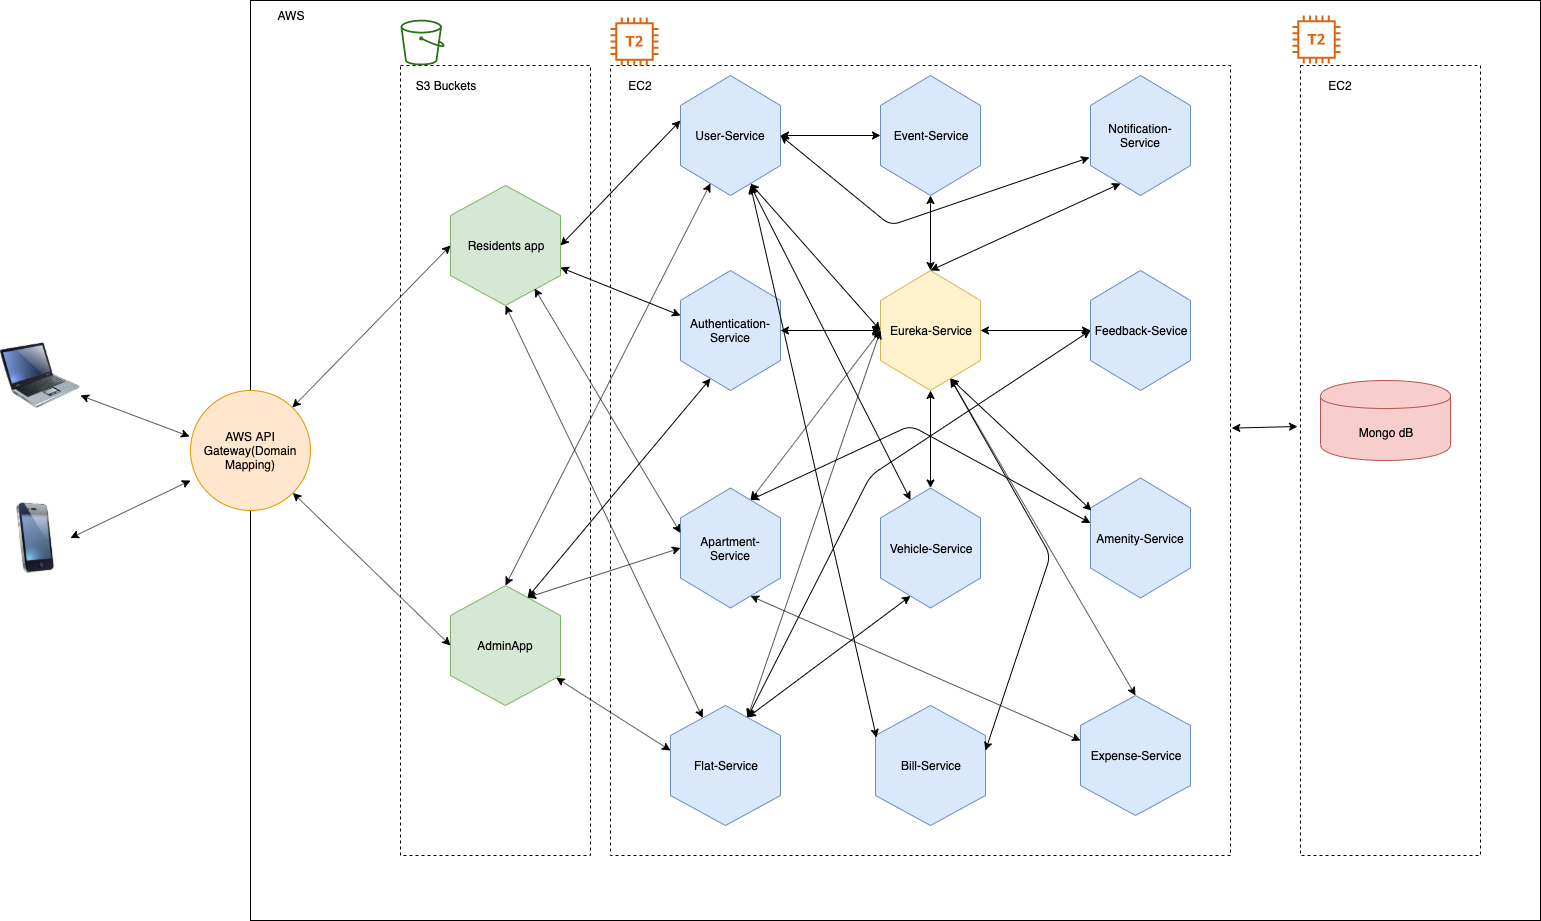

The diagram above was exported from draw.io. Its source (the exported page's mxGraphModel, read from the mxfile embedded in the PNG):
<mxGraphModel dx="1933" dy="1990" grid="1" gridSize="10" guides="1" tooltips="1" connect="1" arrows="1" fold="1" page="1" pageScale="1" pageWidth="827" pageHeight="1169" math="0" shadow="0">
  <root>
    <mxCell id="0" />
    <mxCell id="1" parent="0" />
    <mxCell id="FP1tNvQsV5w59wg0Wo0N-5" value="" style="rounded=0;whiteSpace=wrap;html=1;" vertex="1" parent="1">
      <mxGeometry x="80" y="-85" width="1290" height="920" as="geometry" />
    </mxCell>
    <mxCell id="wIh3mmjTRAhEFglrgq6V-18" value="" style="rounded=0;whiteSpace=wrap;html=1;dashed=1;" vertex="1" parent="1">
      <mxGeometry x="440" y="-20" width="620" height="790" as="geometry" />
    </mxCell>
    <mxCell id="wIh3mmjTRAhEFglrgq6V-17" value="" style="rounded=0;whiteSpace=wrap;html=1;dashed=1;" vertex="1" parent="1">
      <mxGeometry x="230" y="-20" width="190" height="790" as="geometry" />
    </mxCell>
    <mxCell id="wIh3mmjTRAhEFglrgq6V-1" value="Apartment-Service" style="shape=hexagon;perimeter=hexagonPerimeter2;whiteSpace=wrap;html=1;direction=south;fillColor=#dae8fc;strokeColor=#6c8ebf;" vertex="1" parent="1">
      <mxGeometry x="510" y="402.5" width="100" height="120" as="geometry" />
    </mxCell>
    <mxCell id="wIh3mmjTRAhEFglrgq6V-2" value="Residents app" style="shape=hexagon;perimeter=hexagonPerimeter2;whiteSpace=wrap;html=1;direction=south;fillColor=#d5e8d4;strokeColor=#82b366;" vertex="1" parent="1">
      <mxGeometry x="280" y="100" width="110" height="120" as="geometry" />
    </mxCell>
    <mxCell id="wIh3mmjTRAhEFglrgq6V-3" value="AdminApp" style="shape=hexagon;perimeter=hexagonPerimeter2;whiteSpace=wrap;html=1;direction=south;fillColor=#d5e8d4;strokeColor=#82b366;" vertex="1" parent="1">
      <mxGeometry x="280" y="500" width="110" height="120" as="geometry" />
    </mxCell>
    <mxCell id="wIh3mmjTRAhEFglrgq6V-4" value="Authentication-Service" style="shape=hexagon;perimeter=hexagonPerimeter2;whiteSpace=wrap;html=1;direction=south;fillColor=#dae8fc;strokeColor=#6c8ebf;" vertex="1" parent="1">
      <mxGeometry x="510" y="185" width="100" height="120" as="geometry" />
    </mxCell>
    <mxCell id="wIh3mmjTRAhEFglrgq6V-5" value="AWS API Gateway(Domain Mapping)" style="ellipse;whiteSpace=wrap;html=1;aspect=fixed;fillColor=#ffe6cc;strokeColor=#d79b00;" vertex="1" parent="1">
      <mxGeometry x="20" y="305" width="120" height="120" as="geometry" />
    </mxCell>
    <mxCell id="wIh3mmjTRAhEFglrgq6V-6" value="User-Service" style="shape=hexagon;perimeter=hexagonPerimeter2;whiteSpace=wrap;html=1;direction=south;fillColor=#dae8fc;strokeColor=#6c8ebf;" vertex="1" parent="1">
      <mxGeometry x="510" y="-10" width="100" height="120" as="geometry" />
    </mxCell>
    <mxCell id="wIh3mmjTRAhEFglrgq6V-7" value="Flat-Service" style="shape=hexagon;perimeter=hexagonPerimeter2;whiteSpace=wrap;html=1;direction=south;fillColor=#dae8fc;strokeColor=#6c8ebf;" vertex="1" parent="1">
      <mxGeometry x="500" y="620" width="110" height="120" as="geometry" />
    </mxCell>
    <mxCell id="wIh3mmjTRAhEFglrgq6V-8" value="Vehicle-Service" style="shape=hexagon;perimeter=hexagonPerimeter2;whiteSpace=wrap;html=1;direction=south;fillColor=#dae8fc;strokeColor=#6c8ebf;" vertex="1" parent="1">
      <mxGeometry x="710" y="402.5" width="100" height="120" as="geometry" />
    </mxCell>
    <mxCell id="wIh3mmjTRAhEFglrgq6V-9" value="Eureka-Service" style="shape=hexagon;perimeter=hexagonPerimeter2;whiteSpace=wrap;html=1;direction=south;fillColor=#fff2cc;strokeColor=#d6b656;" vertex="1" parent="1">
      <mxGeometry x="710" y="185" width="100" height="120" as="geometry" />
    </mxCell>
    <mxCell id="wIh3mmjTRAhEFglrgq6V-10" value="Event-Service" style="shape=hexagon;perimeter=hexagonPerimeter2;whiteSpace=wrap;html=1;direction=south;fillColor=#dae8fc;strokeColor=#6c8ebf;" vertex="1" parent="1">
      <mxGeometry x="710" y="-10" width="100" height="120" as="geometry" />
    </mxCell>
    <mxCell id="wIh3mmjTRAhEFglrgq6V-11" value="Bill-Service" style="shape=hexagon;perimeter=hexagonPerimeter2;whiteSpace=wrap;html=1;direction=south;fillColor=#dae8fc;strokeColor=#6c8ebf;" vertex="1" parent="1">
      <mxGeometry x="705" y="620" width="110" height="120" as="geometry" />
    </mxCell>
    <mxCell id="wIh3mmjTRAhEFglrgq6V-13" value="Amenity-Service" style="shape=hexagon;perimeter=hexagonPerimeter2;whiteSpace=wrap;html=1;direction=south;fillColor=#dae8fc;strokeColor=#6c8ebf;" vertex="1" parent="1">
      <mxGeometry x="920" y="392.5" width="100" height="120" as="geometry" />
    </mxCell>
    <mxCell id="wIh3mmjTRAhEFglrgq6V-14" value="Feedback-Sevice" style="shape=hexagon;perimeter=hexagonPerimeter2;whiteSpace=wrap;html=1;direction=south;fillColor=#dae8fc;strokeColor=#6c8ebf;" vertex="1" parent="1">
      <mxGeometry x="920" y="185" width="100" height="120" as="geometry" />
    </mxCell>
    <mxCell id="wIh3mmjTRAhEFglrgq6V-15" value="Notification-Service" style="shape=hexagon;perimeter=hexagonPerimeter2;whiteSpace=wrap;html=1;direction=south;fillColor=#dae8fc;strokeColor=#6c8ebf;" vertex="1" parent="1">
      <mxGeometry x="920" y="-10" width="100" height="120" as="geometry" />
    </mxCell>
    <mxCell id="wIh3mmjTRAhEFglrgq6V-16" value="Expense-Service" style="shape=hexagon;perimeter=hexagonPerimeter2;whiteSpace=wrap;html=1;direction=south;fillColor=#dae8fc;strokeColor=#6c8ebf;" vertex="1" parent="1">
      <mxGeometry x="910" y="610" width="110" height="120" as="geometry" />
    </mxCell>
    <mxCell id="wIh3mmjTRAhEFglrgq6V-19" value="" style="rounded=0;whiteSpace=wrap;html=1;dashed=1;" vertex="1" parent="1">
      <mxGeometry x="1130" y="-20" width="180" height="790" as="geometry" />
    </mxCell>
    <mxCell id="wIh3mmjTRAhEFglrgq6V-20" value="Mongo dB" style="shape=cylinder;whiteSpace=wrap;html=1;boundedLbl=1;backgroundOutline=1;fillColor=#f8cecc;strokeColor=#b85450;" vertex="1" parent="1">
      <mxGeometry x="1150" y="295" width="130" height="80" as="geometry" />
    </mxCell>
    <mxCell id="FP1tNvQsV5w59wg0Wo0N-1" value="" style="image;html=1;labelBackgroundColor=#ffffff;image=img/lib/clip_art/computers/Laptop_128x128.png" vertex="1" parent="1">
      <mxGeometry x="-170" y="250" width="80" height="80" as="geometry" />
    </mxCell>
    <mxCell id="FP1tNvQsV5w59wg0Wo0N-2" value="" style="image;html=1;labelBackgroundColor=#ffffff;image=img/lib/clip_art/telecommunication/iPhone_128x128.png" vertex="1" parent="1">
      <mxGeometry x="-170" y="417.5" width="70" height="70" as="geometry" />
    </mxCell>
    <mxCell id="FP1tNvQsV5w59wg0Wo0N-3" value="" style="endArrow=classic;startArrow=classic;html=1;exitX=1;exitY=0.75;exitDx=0;exitDy=0;entryX=-0.008;entryY=0.383;entryDx=0;entryDy=0;entryPerimeter=0;" edge="1" parent="1" source="FP1tNvQsV5w59wg0Wo0N-1" target="wIh3mmjTRAhEFglrgq6V-5">
      <mxGeometry width="50" height="50" relative="1" as="geometry">
        <mxPoint x="30" y="470" as="sourcePoint" />
        <mxPoint x="80" y="420" as="targetPoint" />
      </mxGeometry>
    </mxCell>
    <mxCell id="FP1tNvQsV5w59wg0Wo0N-4" value="" style="endArrow=classic;startArrow=classic;html=1;exitX=1;exitY=0.5;exitDx=0;exitDy=0;entryX=0;entryY=0.75;entryDx=0;entryDy=0;entryPerimeter=0;" edge="1" parent="1" source="FP1tNvQsV5w59wg0Wo0N-2" target="wIh3mmjTRAhEFglrgq6V-5">
      <mxGeometry width="50" height="50" relative="1" as="geometry">
        <mxPoint y="440" as="sourcePoint" />
        <mxPoint x="50" y="390" as="targetPoint" />
      </mxGeometry>
    </mxCell>
    <mxCell id="FP1tNvQsV5w59wg0Wo0N-6" value="AWS" style="text;html=1;strokeColor=none;fillColor=none;align=center;verticalAlign=middle;whiteSpace=wrap;rounded=0;" vertex="1" parent="1">
      <mxGeometry x="100" y="-80" width="40" height="20" as="geometry" />
    </mxCell>
    <mxCell id="FP1tNvQsV5w59wg0Wo0N-7" value="" style="endArrow=classic;startArrow=classic;html=1;entryX=0.5;entryY=1;entryDx=0;entryDy=0;" edge="1" parent="1" source="wIh3mmjTRAhEFglrgq6V-5" target="wIh3mmjTRAhEFglrgq6V-2">
      <mxGeometry width="50" height="50" relative="1" as="geometry">
        <mxPoint x="230" y="280" as="sourcePoint" />
        <mxPoint x="280" y="230" as="targetPoint" />
      </mxGeometry>
    </mxCell>
    <mxCell id="FP1tNvQsV5w59wg0Wo0N-8" value="" style="endArrow=classic;startArrow=classic;html=1;exitX=1;exitY=1;exitDx=0;exitDy=0;entryX=0.5;entryY=1;entryDx=0;entryDy=0;" edge="1" parent="1" source="wIh3mmjTRAhEFglrgq6V-5" target="wIh3mmjTRAhEFglrgq6V-3">
      <mxGeometry width="50" height="50" relative="1" as="geometry">
        <mxPoint x="210" y="520" as="sourcePoint" />
        <mxPoint x="260" y="470" as="targetPoint" />
      </mxGeometry>
    </mxCell>
    <mxCell id="FP1tNvQsV5w59wg0Wo0N-9" value="" style="endArrow=classic;startArrow=classic;html=1;entryX=0.375;entryY=1;entryDx=0;entryDy=0;" edge="1" parent="1" source="wIh3mmjTRAhEFglrgq6V-2" target="wIh3mmjTRAhEFglrgq6V-4">
      <mxGeometry width="50" height="50" relative="1" as="geometry">
        <mxPoint x="390" y="210" as="sourcePoint" />
        <mxPoint x="460.71067811865476" y="160" as="targetPoint" />
      </mxGeometry>
    </mxCell>
    <mxCell id="FP1tNvQsV5w59wg0Wo0N-10" value="" style="endArrow=classic;startArrow=classic;html=1;exitX=0.5;exitY=0;exitDx=0;exitDy=0;entryX=0.375;entryY=1;entryDx=0;entryDy=0;" edge="1" parent="1" source="wIh3mmjTRAhEFglrgq6V-2" target="wIh3mmjTRAhEFglrgq6V-6">
      <mxGeometry width="50" height="50" relative="1" as="geometry">
        <mxPoint x="470" y="200" as="sourcePoint" />
        <mxPoint x="520" y="150" as="targetPoint" />
      </mxGeometry>
    </mxCell>
    <mxCell id="FP1tNvQsV5w59wg0Wo0N-11" value="" style="endArrow=classic;startArrow=classic;html=1;exitX=0.858;exitY=0.236;exitDx=0;exitDy=0;exitPerimeter=0;entryX=0.375;entryY=1;entryDx=0;entryDy=0;" edge="1" parent="1" source="wIh3mmjTRAhEFglrgq6V-2" target="wIh3mmjTRAhEFglrgq6V-1">
      <mxGeometry width="50" height="50" relative="1" as="geometry">
        <mxPoint x="480" y="410" as="sourcePoint" />
        <mxPoint x="530" y="360" as="targetPoint" />
      </mxGeometry>
    </mxCell>
    <mxCell id="FP1tNvQsV5w59wg0Wo0N-12" value="" style="endArrow=classic;startArrow=classic;html=1;entryX=1;entryY=0.5;entryDx=0;entryDy=0;" edge="1" parent="1" source="wIh3mmjTRAhEFglrgq6V-7" target="wIh3mmjTRAhEFglrgq6V-2">
      <mxGeometry width="50" height="50" relative="1" as="geometry">
        <mxPoint x="240" y="300" as="sourcePoint" />
        <mxPoint x="290" y="250" as="targetPoint" />
      </mxGeometry>
    </mxCell>
    <mxCell id="FP1tNvQsV5w59wg0Wo0N-13" value="" style="endArrow=classic;startArrow=classic;html=1;exitX=0;exitY=0.25;exitDx=0;exitDy=0;entryX=0.5;entryY=1;entryDx=0;entryDy=0;" edge="1" parent="1" source="wIh3mmjTRAhEFglrgq6V-3" target="wIh3mmjTRAhEFglrgq6V-1">
      <mxGeometry width="50" height="50" relative="1" as="geometry">
        <mxPoint x="260" y="400" as="sourcePoint" />
        <mxPoint x="310" y="350" as="targetPoint" />
      </mxGeometry>
    </mxCell>
    <mxCell id="FP1tNvQsV5w59wg0Wo0N-14" value="" style="endArrow=classic;startArrow=classic;html=1;entryX=0.375;entryY=1;entryDx=0;entryDy=0;" edge="1" parent="1" source="wIh3mmjTRAhEFglrgq6V-3" target="wIh3mmjTRAhEFglrgq6V-7">
      <mxGeometry width="50" height="50" relative="1" as="geometry">
        <mxPoint x="420" y="620" as="sourcePoint" />
        <mxPoint x="470" y="570" as="targetPoint" />
      </mxGeometry>
    </mxCell>
    <mxCell id="FP1tNvQsV5w59wg0Wo0N-15" value="" style="endArrow=classic;startArrow=classic;html=1;exitX=0;exitY=0.5;exitDx=0;exitDy=0;entryX=1;entryY=0.75;entryDx=0;entryDy=0;" edge="1" parent="1" source="wIh3mmjTRAhEFglrgq6V-3" target="wIh3mmjTRAhEFglrgq6V-6">
      <mxGeometry width="50" height="50" relative="1" as="geometry">
        <mxPoint x="320" y="440" as="sourcePoint" />
        <mxPoint x="370" y="390" as="targetPoint" />
      </mxGeometry>
    </mxCell>
    <mxCell id="FP1tNvQsV5w59wg0Wo0N-16" value="" style="endArrow=classic;startArrow=classic;html=1;exitX=0;exitY=0.25;exitDx=0;exitDy=0;entryX=1;entryY=0.75;entryDx=0;entryDy=0;" edge="1" parent="1" source="wIh3mmjTRAhEFglrgq6V-3" target="wIh3mmjTRAhEFglrgq6V-4">
      <mxGeometry width="50" height="50" relative="1" as="geometry">
        <mxPoint x="380" y="500" as="sourcePoint" />
        <mxPoint x="430" y="450" as="targetPoint" />
      </mxGeometry>
    </mxCell>
    <mxCell id="FP1tNvQsV5w59wg0Wo0N-17" value="" style="endArrow=classic;startArrow=classic;html=1;exitX=1.002;exitY=0.459;exitDx=0;exitDy=0;exitPerimeter=0;" edge="1" parent="1" source="wIh3mmjTRAhEFglrgq6V-18">
      <mxGeometry width="50" height="50" relative="1" as="geometry">
        <mxPoint x="1120" y="470" as="sourcePoint" />
        <mxPoint x="1127" y="341" as="targetPoint" />
      </mxGeometry>
    </mxCell>
    <mxCell id="FP1tNvQsV5w59wg0Wo0N-18" value="" style="endArrow=classic;startArrow=classic;html=1;exitX=0.5;exitY=0;exitDx=0;exitDy=0;entryX=0.5;entryY=1;entryDx=0;entryDy=0;" edge="1" parent="1" source="wIh3mmjTRAhEFglrgq6V-6" target="wIh3mmjTRAhEFglrgq6V-10">
      <mxGeometry width="50" height="50" relative="1" as="geometry">
        <mxPoint x="680" y="140" as="sourcePoint" />
        <mxPoint x="730" y="90" as="targetPoint" />
      </mxGeometry>
    </mxCell>
    <mxCell id="FP1tNvQsV5w59wg0Wo0N-19" value="" style="endArrow=classic;startArrow=classic;html=1;exitX=0.5;exitY=0;exitDx=0;exitDy=0;entryX=0.683;entryY=1.01;entryDx=0;entryDy=0;entryPerimeter=0;" edge="1" parent="1" source="wIh3mmjTRAhEFglrgq6V-6" target="wIh3mmjTRAhEFglrgq6V-15">
      <mxGeometry width="50" height="50" relative="1" as="geometry">
        <mxPoint x="670" y="170" as="sourcePoint" />
        <mxPoint x="720" y="120" as="targetPoint" />
        <Array as="points">
          <mxPoint x="720" y="140" />
        </Array>
      </mxGeometry>
    </mxCell>
    <mxCell id="FP1tNvQsV5w59wg0Wo0N-20" value="" style="endArrow=classic;startArrow=classic;html=1;exitX=1;exitY=0.25;exitDx=0;exitDy=0;entryX=0.5;entryY=1;entryDx=0;entryDy=0;" edge="1" parent="1" source="wIh3mmjTRAhEFglrgq6V-6" target="wIh3mmjTRAhEFglrgq6V-9">
      <mxGeometry width="50" height="50" relative="1" as="geometry">
        <mxPoint x="690" y="220" as="sourcePoint" />
        <mxPoint x="740" y="170" as="targetPoint" />
      </mxGeometry>
    </mxCell>
    <mxCell id="FP1tNvQsV5w59wg0Wo0N-21" value="" style="endArrow=classic;startArrow=classic;html=1;exitX=0;exitY=0.25;exitDx=0;exitDy=0;entryX=0.5;entryY=1;entryDx=0;entryDy=0;" edge="1" parent="1" source="wIh3mmjTRAhEFglrgq6V-7" target="wIh3mmjTRAhEFglrgq6V-14">
      <mxGeometry width="50" height="50" relative="1" as="geometry">
        <mxPoint x="670" y="380" as="sourcePoint" />
        <mxPoint x="720" y="330" as="targetPoint" />
        <Array as="points">
          <mxPoint x="700" y="390" />
        </Array>
      </mxGeometry>
    </mxCell>
    <mxCell id="FP1tNvQsV5w59wg0Wo0N-22" value="" style="endArrow=classic;startArrow=classic;html=1;exitX=0.5;exitY=0;exitDx=0;exitDy=0;entryX=0.5;entryY=1;entryDx=0;entryDy=0;" edge="1" parent="1" source="wIh3mmjTRAhEFglrgq6V-4" target="wIh3mmjTRAhEFglrgq6V-9">
      <mxGeometry width="50" height="50" relative="1" as="geometry">
        <mxPoint x="635" y="345" as="sourcePoint" />
        <mxPoint x="685" y="295" as="targetPoint" />
      </mxGeometry>
    </mxCell>
    <mxCell id="FP1tNvQsV5w59wg0Wo0N-23" value="" style="endArrow=classic;startArrow=classic;html=1;exitX=0;exitY=0.25;exitDx=0;exitDy=0;entryX=0.5;entryY=1;entryDx=0;entryDy=0;" edge="1" parent="1" source="wIh3mmjTRAhEFglrgq6V-1" target="wIh3mmjTRAhEFglrgq6V-9">
      <mxGeometry width="50" height="50" relative="1" as="geometry">
        <mxPoint x="650" y="370" as="sourcePoint" />
        <mxPoint x="700" y="320" as="targetPoint" />
      </mxGeometry>
    </mxCell>
    <mxCell id="FP1tNvQsV5w59wg0Wo0N-24" value="" style="endArrow=classic;startArrow=classic;html=1;exitX=0;exitY=0.25;exitDx=0;exitDy=0;entryX=0.5;entryY=1;entryDx=0;entryDy=0;" edge="1" parent="1" source="wIh3mmjTRAhEFglrgq6V-7" target="wIh3mmjTRAhEFglrgq6V-9">
      <mxGeometry width="50" height="50" relative="1" as="geometry">
        <mxPoint x="600" y="670" as="sourcePoint" />
        <mxPoint x="650" y="620" as="targetPoint" />
      </mxGeometry>
    </mxCell>
    <mxCell id="FP1tNvQsV5w59wg0Wo0N-25" value="" style="endArrow=classic;startArrow=classic;html=1;exitX=0;exitY=0.5;exitDx=0;exitDy=0;" edge="1" parent="1" source="wIh3mmjTRAhEFglrgq6V-9">
      <mxGeometry width="50" height="50" relative="1" as="geometry">
        <mxPoint x="710" y="150" as="sourcePoint" />
        <mxPoint x="760" y="110" as="targetPoint" />
      </mxGeometry>
    </mxCell>
    <mxCell id="FP1tNvQsV5w59wg0Wo0N-26" value="" style="endArrow=classic;startArrow=classic;html=1;exitX=0;exitY=0.5;exitDx=0;exitDy=0;entryX=1;entryY=0.75;entryDx=0;entryDy=0;" edge="1" parent="1" source="wIh3mmjTRAhEFglrgq6V-9" target="wIh3mmjTRAhEFglrgq6V-15">
      <mxGeometry width="50" height="50" relative="1" as="geometry">
        <mxPoint x="880" y="160" as="sourcePoint" />
        <mxPoint x="930" y="110" as="targetPoint" />
      </mxGeometry>
    </mxCell>
    <mxCell id="FP1tNvQsV5w59wg0Wo0N-27" value="" style="endArrow=classic;startArrow=classic;html=1;exitX=0.5;exitY=0;exitDx=0;exitDy=0;entryX=0.5;entryY=1;entryDx=0;entryDy=0;" edge="1" parent="1" source="wIh3mmjTRAhEFglrgq6V-9" target="wIh3mmjTRAhEFglrgq6V-14">
      <mxGeometry width="50" height="50" relative="1" as="geometry">
        <mxPoint x="850" y="270" as="sourcePoint" />
        <mxPoint x="900" y="220" as="targetPoint" />
      </mxGeometry>
    </mxCell>
    <mxCell id="FP1tNvQsV5w59wg0Wo0N-28" value="" style="endArrow=classic;startArrow=classic;html=1;exitX=0;exitY=0.75;exitDx=0;exitDy=0;" edge="1" parent="1" source="wIh3mmjTRAhEFglrgq6V-8">
      <mxGeometry width="50" height="50" relative="1" as="geometry">
        <mxPoint x="600" y="350" as="sourcePoint" />
        <mxPoint x="580" y="100" as="targetPoint" />
      </mxGeometry>
    </mxCell>
    <mxCell id="FP1tNvQsV5w59wg0Wo0N-29" value="" style="endArrow=classic;startArrow=classic;html=1;exitX=0;exitY=0.5;exitDx=0;exitDy=0;entryX=1;entryY=0.5;entryDx=0;entryDy=0;" edge="1" parent="1" source="wIh3mmjTRAhEFglrgq6V-8" target="wIh3mmjTRAhEFglrgq6V-9">
      <mxGeometry width="50" height="50" relative="1" as="geometry">
        <mxPoint x="720" y="360" as="sourcePoint" />
        <mxPoint x="770" y="310" as="targetPoint" />
      </mxGeometry>
    </mxCell>
    <mxCell id="FP1tNvQsV5w59wg0Wo0N-30" value="" style="endArrow=classic;startArrow=classic;html=1;exitX=0;exitY=0.25;exitDx=0;exitDy=0;entryX=1;entryY=0.75;entryDx=0;entryDy=0;" edge="1" parent="1" source="wIh3mmjTRAhEFglrgq6V-7" target="wIh3mmjTRAhEFglrgq6V-8">
      <mxGeometry width="50" height="50" relative="1" as="geometry">
        <mxPoint x="660" y="620" as="sourcePoint" />
        <mxPoint x="710" y="570" as="targetPoint" />
      </mxGeometry>
    </mxCell>
    <mxCell id="FP1tNvQsV5w59wg0Wo0N-31" value="" style="endArrow=classic;startArrow=classic;html=1;exitX=0.267;exitY=0.991;exitDx=0;exitDy=0;exitPerimeter=0;" edge="1" parent="1" source="wIh3mmjTRAhEFglrgq6V-11">
      <mxGeometry width="50" height="50" relative="1" as="geometry">
        <mxPoint x="670" y="630" as="sourcePoint" />
        <mxPoint x="580" y="100" as="targetPoint" />
      </mxGeometry>
    </mxCell>
    <mxCell id="FP1tNvQsV5w59wg0Wo0N-32" value="" style="endArrow=classic;startArrow=classic;html=1;exitX=1;exitY=0.25;exitDx=0;exitDy=0;entryX=0.375;entryY=1;entryDx=0;entryDy=0;" edge="1" parent="1" source="wIh3mmjTRAhEFglrgq6V-1" target="wIh3mmjTRAhEFglrgq6V-16">
      <mxGeometry width="50" height="50" relative="1" as="geometry">
        <mxPoint x="640" y="600" as="sourcePoint" />
        <mxPoint x="690" y="550" as="targetPoint" />
      </mxGeometry>
    </mxCell>
    <mxCell id="FP1tNvQsV5w59wg0Wo0N-33" value="" style="endArrow=classic;startArrow=classic;html=1;exitX=0.375;exitY=0;exitDx=0;exitDy=0;entryX=1;entryY=0.25;entryDx=0;entryDy=0;" edge="1" parent="1" source="wIh3mmjTRAhEFglrgq6V-11" target="wIh3mmjTRAhEFglrgq6V-9">
      <mxGeometry width="50" height="50" relative="1" as="geometry">
        <mxPoint x="830" y="420" as="sourcePoint" />
        <mxPoint x="880" y="370" as="targetPoint" />
        <Array as="points">
          <mxPoint x="880" y="470" />
        </Array>
      </mxGeometry>
    </mxCell>
    <mxCell id="FP1tNvQsV5w59wg0Wo0N-34" value="" style="endArrow=classic;startArrow=classic;html=1;exitX=0;exitY=0.25;exitDx=0;exitDy=0;entryX=0.375;entryY=1;entryDx=0;entryDy=0;" edge="1" parent="1" source="wIh3mmjTRAhEFglrgq6V-1" target="wIh3mmjTRAhEFglrgq6V-13">
      <mxGeometry width="50" height="50" relative="1" as="geometry">
        <mxPoint x="870" y="400" as="sourcePoint" />
        <mxPoint x="920" y="350" as="targetPoint" />
        <Array as="points">
          <mxPoint x="740" y="340" />
        </Array>
      </mxGeometry>
    </mxCell>
    <mxCell id="FP1tNvQsV5w59wg0Wo0N-35" value="" style="endArrow=classic;startArrow=classic;html=1;entryX=0;entryY=0.5;entryDx=0;entryDy=0;exitX=1;exitY=0.25;exitDx=0;exitDy=0;" edge="1" parent="1" source="wIh3mmjTRAhEFglrgq6V-9" target="wIh3mmjTRAhEFglrgq6V-16">
      <mxGeometry width="50" height="50" relative="1" as="geometry">
        <mxPoint x="900" y="630" as="sourcePoint" />
        <mxPoint x="950" y="580" as="targetPoint" />
      </mxGeometry>
    </mxCell>
    <mxCell id="FP1tNvQsV5w59wg0Wo0N-36" value="" style="endArrow=classic;startArrow=classic;html=1;exitX=0.271;exitY=0.99;exitDx=0;exitDy=0;exitPerimeter=0;entryX=1;entryY=0.25;entryDx=0;entryDy=0;" edge="1" parent="1" source="wIh3mmjTRAhEFglrgq6V-13" target="wIh3mmjTRAhEFglrgq6V-9">
      <mxGeometry width="50" height="50" relative="1" as="geometry">
        <mxPoint x="940" y="490" as="sourcePoint" />
        <mxPoint x="780" y="300" as="targetPoint" />
      </mxGeometry>
    </mxCell>
    <mxCell id="FP1tNvQsV5w59wg0Wo0N-37" value="EC2" style="text;html=1;strokeColor=none;fillColor=none;align=center;verticalAlign=middle;whiteSpace=wrap;rounded=0;" vertex="1" parent="1">
      <mxGeometry x="450" y="-10" width="40" height="20" as="geometry" />
    </mxCell>
    <mxCell id="FP1tNvQsV5w59wg0Wo0N-38" value="S3 Buckets" style="text;html=1;strokeColor=none;fillColor=none;align=center;verticalAlign=middle;whiteSpace=wrap;rounded=0;" vertex="1" parent="1">
      <mxGeometry x="240" y="-10" width="70" height="20" as="geometry" />
    </mxCell>
    <mxCell id="FP1tNvQsV5w59wg0Wo0N-39" value="EC2" style="text;html=1;strokeColor=none;fillColor=none;align=center;verticalAlign=middle;whiteSpace=wrap;rounded=0;" vertex="1" parent="1">
      <mxGeometry x="1150" y="-10" width="40" height="20" as="geometry" />
    </mxCell>
    <mxCell id="FP1tNvQsV5w59wg0Wo0N-40" value="" style="outlineConnect=0;fontColor=#232F3E;gradientColor=none;fillColor=#D86613;strokeColor=none;dashed=0;verticalLabelPosition=bottom;verticalAlign=top;align=center;html=1;fontSize=12;fontStyle=0;aspect=fixed;pointerEvents=1;shape=mxgraph.aws4.t2_instance;" vertex="1" parent="1">
      <mxGeometry x="440" y="-68" width="48" height="48" as="geometry" />
    </mxCell>
    <mxCell id="FP1tNvQsV5w59wg0Wo0N-41" value="" style="outlineConnect=0;fontColor=#232F3E;gradientColor=none;fillColor=#D86613;strokeColor=none;dashed=0;verticalLabelPosition=bottom;verticalAlign=top;align=center;html=1;fontSize=12;fontStyle=0;aspect=fixed;pointerEvents=1;shape=mxgraph.aws4.t2_instance;" vertex="1" parent="1">
      <mxGeometry x="1122" y="-70" width="48" height="48" as="geometry" />
    </mxCell>
    <mxCell id="FP1tNvQsV5w59wg0Wo0N-42" value="" style="outlineConnect=0;fontColor=#232F3E;gradientColor=none;fillColor=#277116;strokeColor=none;dashed=0;verticalLabelPosition=bottom;verticalAlign=top;align=center;html=1;fontSize=12;fontStyle=0;aspect=fixed;pointerEvents=1;shape=mxgraph.aws4.bucket;" vertex="1" parent="1">
      <mxGeometry x="230" y="-66" width="44" height="46" as="geometry" />
    </mxCell>
  </root>
</mxGraphModel>